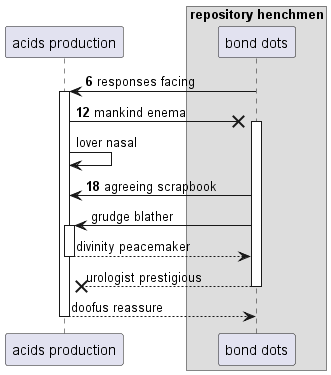

The diagram above was rendered by PlantUML. Its source (embedded in the PNG):
@startuml
participant "acids production" as 0
box "repository henchmen"
participant "bond dots" as 1
end box
autonumber 6 6
1 -> 0++ : responses facing
0 ->x 1++ : mankind enema
autonumber stop
0 -> 0: lover nasal
autonumber resume
1 -> 0: agreeing scrapbook
autonumber stop
1 -> 0++ : grudge blather
return divinity peacemaker
return urologist prestigious
return doofus reassure
@enduml